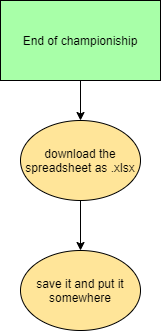

The diagram above was exported from draw.io. Its source (the exported page's mxGraphModel, read from the mxfile embedded in the PNG):
<mxGraphModel dx="1422" dy="804" grid="1" gridSize="10" guides="1" tooltips="1" connect="1" arrows="1" fold="1" page="1" pageScale="1" pageWidth="850" pageHeight="1100" math="0" shadow="0">
  <root>
    <mxCell id="Rp-3cqkg6N5AAd-_tHFg-0" />
    <mxCell id="Rp-3cqkg6N5AAd-_tHFg-1" parent="Rp-3cqkg6N5AAd-_tHFg-0" />
    <mxCell id="Dv9vJ1dIdoTPKFt5AbSK-0" style="edgeStyle=orthogonalEdgeStyle;rounded=0;orthogonalLoop=1;jettySize=auto;html=1;entryX=0.5;entryY=0;entryDx=0;entryDy=0;" edge="1" parent="Rp-3cqkg6N5AAd-_tHFg-1" source="Dv9vJ1dIdoTPKFt5AbSK-1" target="Dv9vJ1dIdoTPKFt5AbSK-3">
      <mxGeometry relative="1" as="geometry">
        <mxPoint x="440" y="160" as="targetPoint" />
      </mxGeometry>
    </mxCell>
    <mxCell id="Dv9vJ1dIdoTPKFt5AbSK-1" value="End of championiship" style="rounded=0;whiteSpace=wrap;html=1;fillColor=#A8FFA8;" vertex="1" parent="Rp-3cqkg6N5AAd-_tHFg-1">
      <mxGeometry x="360" y="40" width="160" height="80" as="geometry" />
    </mxCell>
    <mxCell id="Dv9vJ1dIdoTPKFt5AbSK-2" style="edgeStyle=orthogonalEdgeStyle;rounded=0;orthogonalLoop=1;jettySize=auto;html=1;entryX=0.5;entryY=0;entryDx=0;entryDy=0;" edge="1" parent="Rp-3cqkg6N5AAd-_tHFg-1" source="Dv9vJ1dIdoTPKFt5AbSK-3" target="Dv9vJ1dIdoTPKFt5AbSK-7">
      <mxGeometry relative="1" as="geometry" />
    </mxCell>
    <mxCell id="Dv9vJ1dIdoTPKFt5AbSK-3" value="download the spreadsheet as .xlsx" style="ellipse;whiteSpace=wrap;html=1;fillColor=#FFE599;" vertex="1" parent="Rp-3cqkg6N5AAd-_tHFg-1">
      <mxGeometry x="380" y="160" width="120" height="80" as="geometry" />
    </mxCell>
    <mxCell id="Dv9vJ1dIdoTPKFt5AbSK-7" value="save it and put it somewhere" style="ellipse;whiteSpace=wrap;html=1;fillColor=#FFE599;" vertex="1" parent="Rp-3cqkg6N5AAd-_tHFg-1">
      <mxGeometry x="380" y="290" width="120" height="80" as="geometry" />
    </mxCell>
  </root>
</mxGraphModel>